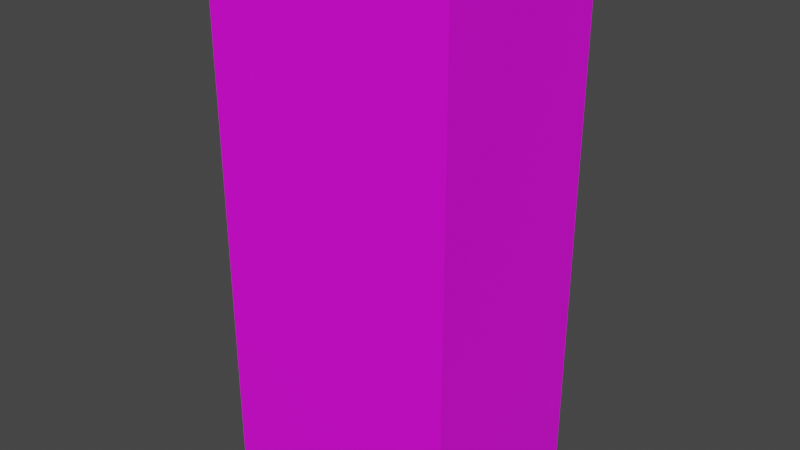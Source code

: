 # Source: Tofusan.blend  (saved by Blender 3.2.14; exported with 4.5.12 LTS)
import bpy
from mathutils import Matrix  # noqa: F401  (used for matrix-valued properties, if any)

bpy.ops.wm.read_factory_settings(use_empty=True)
scene = bpy.context.scene
scene.name = 'Scene'

# ---- collections
col_collection = bpy.data.collections.new('Collection'); scene.collection.children.link(col_collection)

# ---- images (referenced by path relative to the original .blend; pixels are not part of the script)
import os
ASSET_DIR = os.environ.get("B2B_ASSET_DIR", "")  # directory of the original .blend (textures are referenced by path, not embedded)
HERE = os.path.dirname(os.path.abspath(__file__))  # packed textures are extracted next to this script under _unpacked/

def load_image(name, relpath, width, height, colorspace="sRGB"):
    """Load a texture the original file referenced (path relative to the .blend, or extracted next to this script)."""
    p = next((c for c in (os.path.join(HERE, relpath), os.path.join(ASSET_DIR, relpath)) if relpath and os.path.exists(c)), "")
    if p:
        img = bpy.data.images.load(p, check_existing=True)
        img.name = name
    else:  # same state as the original file: an image datablock whose file is absent (Cycles renders it pink)
        img = bpy.data.images.new(name, width, height)
        img.source = "FILE"
        img.filepath = "//" + (relpath or name)
    img.colorspace_settings.name = colorspace
    return img
img_tofusan_jpg = load_image('Tofusan.jpg', 'Tofusan.jpg', 1024, 1024, 'sRGB')

# ---- materials (node trees are filled in below, after node groups)
mat_material_001 = bpy.data.materials.new('Material.001')
mat_material_001.use_transparent_shadow = False

# ---- material node trees
mat_material_001.use_nodes = True; mat_material_001.node_tree.nodes.clear()
_N = mat_material_001.node_tree.nodes; _L = mat_material_001.node_tree.links
n0 = _N.new('ShaderNodeBsdfPrincipled'); n0.name = 'Principled BSDF'; n0.location = (10, 300)
n0.distribution = 'GGX'
n0.subsurface_method = 'RANDOM_WALK_SKIN'
n0.inputs[3].default_value = 1.45
n0.inputs[27].default_value = (0.0, 0.0, 0.0, 1.0)
n0.inputs[28].default_value = 1.0
n1 = _N.new('ShaderNodeOutputMaterial'); n1.name = 'Material Output'; n1.location = (300, 300)
n2 = _N.new('ShaderNodeTexImage'); n2.name = 'Image Texture'; n2.location = (-280, 275)
n2.image = img_tofusan_jpg
_L.new(n0.outputs[0], n1.inputs[0])
_L.new(n2.outputs[0], n0.inputs[0])
n1.is_active_output = True

# ---- world
world_world = bpy.data.worlds.new('World'); scene.world = world_world
world_world.use_nodes = True; world_world.node_tree.nodes.clear()
_N = world_world.node_tree.nodes; _L = world_world.node_tree.links
n0 = _N.new('ShaderNodeOutputWorld'); n0.name = 'World Output'; n0.location = (300, 300)
n1 = _N.new('ShaderNodeBackground'); n1.name = 'Background'; n1.location = (10, 300)
n1.inputs[0].default_value = (0.05088, 0.05088, 0.05088, 1.0)
_L.new(n1.outputs[0], n0.inputs[0])
n0.is_active_output = True
world_world.color = (0.05088, 0.05088, 0.05088)
world_world.use_sun_shadow = False
world_world.sun_shadow_jitter_overblur = 0.0

# ---- meshes
me_cube_001 = bpy.data.meshes.new('Cube.001')
me_cube_001.from_pydata([(-1.163, -0.902, 0.01477), (-1.163, -0.902, 5.003), (-1.163, 0.902, 0.01477), (-1.163, 0.902, 5.003), (1.163, -0.902, 0.01477), (1.163, -0.902, 5.003), (1.163, 0.902, 0.01477), (1.163, 0.902, 5.003)], [], [(0, 1, 3, 2), (2, 3, 7, 6), (6, 7, 5, 4), (4, 5, 1, 0), (2, 6, 4, 0), (7, 3, 1, 5)])
_uv = me_cube_001.uv_layers.new(name='UVMap')
_uv.uv.foreach_set('vector', [0.5389, 0.0, 0.5389, 0.9969, 0.4235, 0.9969, 0.4235, 0.0, 0.3045, 0.0, 0.3045, 1.012, 0.1504, 1.012, 0.1504, 0.0, 0.4219, 0.0, 0.4219, 1.002, 0.3033, 1.002, 0.3033, 0.0, 0.1528, 0.0, 0.1528, 1.007, 0.0003742, 1.007, 0.0003742, 0.0, 0.4367, 0.6038, 0.4367, 0.8855, 0.2184, 0.8855, 0.2184, 0.6038, 1.0, 0.9955, 0.5393, 0.9955, 0.5393, 0.01505, 1.0, 0.01505])
me_cube_001.materials.append(mat_material_001)
me_cube_001.update()

# ---- objects
ob_cube = bpy.data.objects.new('Cube', me_cube_001)

# ---- transforms, parenting, visibility, modifiers, constraints
ob_cube.location = (0.0, 0.0, 0.0)

# ---- collection membership
col_collection.objects.link(ob_cube)

# ---- scene / render settings (as saved in the file)
scene.frame_start = 1; scene.frame_end = 250; scene.frame_set(1)
scene.render.engine = 'BLENDER_EEVEE_NEXT'
scene.cycles.sampling_pattern = 'TABULATED_SOBOL'
scene.cycles.use_light_tree = False
scene.view_settings.view_transform = 'Filmic'
bpy.context.view_layer.update()

# ---- added for rendering (the .blend has no active camera and no usable light): camera, sun
cam_auto = bpy.data.cameras.new('AutoCamera')
cam_auto.lens = 50.0
cam_auto.sensor_width = 36.0
cam_auto.clip_end = 1000.0
ob_auto_camera = bpy.data.objects.new('AutoCamera', cam_auto)
scene.collection.objects.link(ob_auto_camera)
ob_auto_camera.location = (5.35937, -6.43125, 6.79654)
ob_auto_camera.rotation_euler = (1.09748, -7.21219e-08, 0.694738)
scene.camera = ob_auto_camera
light_auto_sun = bpy.data.lights.new('AutoSun', 'SUN')
light_auto_sun.energy = 3.0
light_auto_sun.angle = 0.0523599
ob_auto_sun = bpy.data.objects.new('AutoSun', light_auto_sun)
scene.collection.objects.link(ob_auto_sun)
ob_auto_sun.rotation_euler = (0.872665, 0.174533, 0.523599)
bpy.context.view_layer.update()
